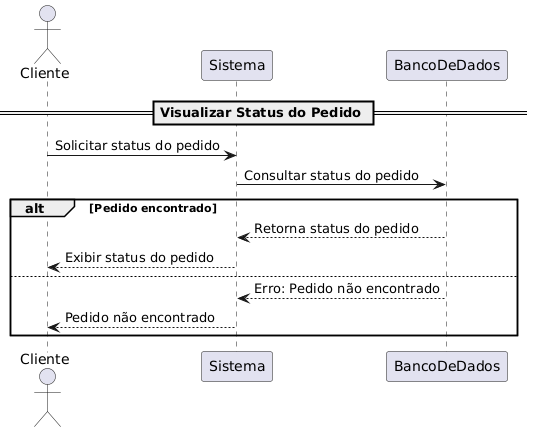

The diagram above was rendered by PlantUML. Its source (embedded in the PNG):
@startuml
actor Cliente

== Visualizar Status do Pedido ==
Cliente -> Sistema : Solicitar status do pedido
Sistema -> BancoDeDados : Consultar status do pedido
alt Pedido encontrado
    BancoDeDados --> Sistema : Retorna status do pedido
    Sistema --> Cliente : Exibir status do pedido
else
    BancoDeDados --> Sistema : Erro: Pedido não encontrado
    Sistema --> Cliente : Pedido não encontrado
end
@enduml